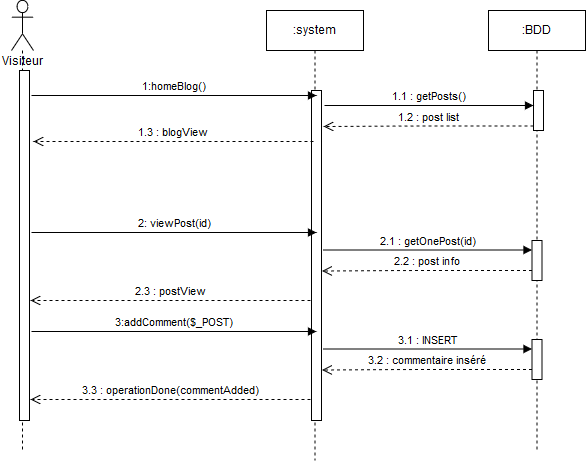

The diagram above was exported from draw.io. Its source (the exported page's mxGraphModel, read from the mxfile embedded in the PNG):
<mxGraphModel dx="1394" dy="793" grid="1" gridSize="10" guides="1" tooltips="1" connect="1" arrows="1" fold="1" page="1" pageScale="1" pageWidth="827" pageHeight="1169" math="0" shadow="0">
  <root>
    <mxCell id="0" />
    <mxCell id="1" parent="0" />
    <mxCell id="fUM2uevEOE9gBZG7iSMm-2" value="" style="shape=umlLifeline;participant=umlActor;perimeter=lifelinePerimeter;whiteSpace=wrap;html=1;container=1;collapsible=0;recursiveResize=0;verticalAlign=top;spacingTop=36;labelBackgroundColor=#ffffff;outlineConnect=0;size=50;" parent="1" vertex="1">
      <mxGeometry x="58" y="60" width="22" height="450" as="geometry" />
    </mxCell>
    <mxCell id="fUM2uevEOE9gBZG7iSMm-5" value="" style="html=1;points=[];perimeter=orthogonalPerimeter;" parent="fUM2uevEOE9gBZG7iSMm-2" vertex="1">
      <mxGeometry x="8" y="70" width="10" height="350" as="geometry" />
    </mxCell>
    <mxCell id="fUM2uevEOE9gBZG7iSMm-6" value=":system" style="html=1;points=[];perimeter=orthogonalPerimeter;shape=umlLifeline;participant=label;fontFamily=Helvetica;fontSize=12;fontColor=#000000;align=center;strokeColor=#000000;fillColor=#ffffff;recursiveResize=0;container=1;collapsible=0;" parent="1" vertex="1">
      <mxGeometry x="313" y="70" width="97" height="450" as="geometry" />
    </mxCell>
    <mxCell id="fUM2uevEOE9gBZG7iSMm-8" value="" style="html=1;points=[];perimeter=orthogonalPerimeter;" parent="fUM2uevEOE9gBZG7iSMm-6" vertex="1">
      <mxGeometry x="45" y="80" width="10" height="330" as="geometry" />
    </mxCell>
    <mxCell id="fUM2uevEOE9gBZG7iSMm-10" value="1.3 : blogView" style="html=1;verticalAlign=bottom;endArrow=open;dashed=1;endSize=8;" parent="1" edge="1">
      <mxGeometry relative="1" as="geometry">
        <mxPoint x="360" y="201" as="sourcePoint" />
        <mxPoint x="80" y="201" as="targetPoint" />
        <Array as="points">
          <mxPoint x="230" y="201" />
        </Array>
        <mxPoint as="offset" />
      </mxGeometry>
    </mxCell>
    <mxCell id="fUM2uevEOE9gBZG7iSMm-7" value="1:homeBlog()" style="html=1;verticalAlign=bottom;endArrow=block;" parent="1" edge="1">
      <mxGeometry width="80" relative="1" as="geometry">
        <mxPoint x="78" y="155" as="sourcePoint" />
        <mxPoint x="363" y="155" as="targetPoint" />
      </mxGeometry>
    </mxCell>
    <mxCell id="fUM2uevEOE9gBZG7iSMm-28" value="Visiteur" style="text;html=1;resizable=0;points=[];autosize=1;align=left;verticalAlign=top;spacingTop=-4;" parent="1" vertex="1">
      <mxGeometry x="47" y="113" width="60" height="20" as="geometry" />
    </mxCell>
    <mxCell id="jQqZS7lPE9q3gfO8sB9S-10" value=":BDD" style="html=1;points=[];perimeter=orthogonalPerimeter;shape=umlLifeline;participant=label;fontFamily=Helvetica;fontSize=12;fontColor=#000000;align=center;strokeColor=#000000;fillColor=#ffffff;recursiveResize=0;container=1;collapsible=0;" vertex="1" parent="1">
      <mxGeometry x="535" y="70" width="97" height="440" as="geometry" />
    </mxCell>
    <mxCell id="jQqZS7lPE9q3gfO8sB9S-11" value="" style="html=1;points=[];perimeter=orthogonalPerimeter;" vertex="1" parent="jQqZS7lPE9q3gfO8sB9S-10">
      <mxGeometry x="45" y="80" width="10" height="40" as="geometry" />
    </mxCell>
    <mxCell id="jQqZS7lPE9q3gfO8sB9S-12" value="1.1 : getPosts()" style="html=1;verticalAlign=bottom;endArrow=block;" edge="1" parent="1">
      <mxGeometry width="80" relative="1" as="geometry">
        <mxPoint x="371" y="165" as="sourcePoint" />
        <mxPoint x="580" y="165" as="targetPoint" />
      </mxGeometry>
    </mxCell>
    <mxCell id="jQqZS7lPE9q3gfO8sB9S-13" value="1.2 : post list" style="html=1;verticalAlign=bottom;endArrow=open;dashed=1;endSize=8;" edge="1" parent="1">
      <mxGeometry relative="1" as="geometry">
        <mxPoint x="580" y="185.5" as="sourcePoint" />
        <mxPoint x="370" y="186" as="targetPoint" />
        <Array as="points">
          <mxPoint x="450" y="185.5" />
        </Array>
        <mxPoint as="offset" />
      </mxGeometry>
    </mxCell>
    <mxCell id="jQqZS7lPE9q3gfO8sB9S-14" value="2: viewPost(id)" style="html=1;verticalAlign=bottom;endArrow=block;" edge="1" parent="1">
      <mxGeometry width="80" relative="1" as="geometry">
        <mxPoint x="78" y="292" as="sourcePoint" />
        <mxPoint x="363" y="292" as="targetPoint" />
      </mxGeometry>
    </mxCell>
    <mxCell id="jQqZS7lPE9q3gfO8sB9S-15" value="" style="html=1;points=[];perimeter=orthogonalPerimeter;" vertex="1" parent="1">
      <mxGeometry x="578.5" y="300" width="10" height="40" as="geometry" />
    </mxCell>
    <mxCell id="jQqZS7lPE9q3gfO8sB9S-16" value="2.1 : getOnePost(id)" style="html=1;verticalAlign=bottom;endArrow=block;" edge="1" parent="1">
      <mxGeometry width="80" relative="1" as="geometry">
        <mxPoint x="369.5" y="309.5" as="sourcePoint" />
        <mxPoint x="578.5" y="309.5" as="targetPoint" />
      </mxGeometry>
    </mxCell>
    <mxCell id="jQqZS7lPE9q3gfO8sB9S-17" value="2.2 : post info" style="html=1;verticalAlign=bottom;endArrow=open;dashed=1;endSize=8;" edge="1" parent="1">
      <mxGeometry relative="1" as="geometry">
        <mxPoint x="578.5" y="330" as="sourcePoint" />
        <mxPoint x="368.5" y="330.5" as="targetPoint" />
        <Array as="points">
          <mxPoint x="448.5" y="330" />
        </Array>
        <mxPoint as="offset" />
      </mxGeometry>
    </mxCell>
    <mxCell id="jQqZS7lPE9q3gfO8sB9S-18" value="2.3 : postView" style="html=1;verticalAlign=bottom;endArrow=open;dashed=1;endSize=8;" edge="1" parent="1">
      <mxGeometry relative="1" as="geometry">
        <mxPoint x="357" y="360" as="sourcePoint" />
        <mxPoint x="77" y="360" as="targetPoint" />
        <Array as="points">
          <mxPoint x="227" y="360" />
        </Array>
        <mxPoint as="offset" />
      </mxGeometry>
    </mxCell>
    <mxCell id="jQqZS7lPE9q3gfO8sB9S-20" value="3:addComment($_POST)" style="html=1;verticalAlign=bottom;endArrow=block;" edge="1" parent="1">
      <mxGeometry width="80" relative="1" as="geometry">
        <mxPoint x="78" y="391" as="sourcePoint" />
        <mxPoint x="363" y="391" as="targetPoint" />
      </mxGeometry>
    </mxCell>
    <mxCell id="jQqZS7lPE9q3gfO8sB9S-21" value="" style="html=1;points=[];perimeter=orthogonalPerimeter;" vertex="1" parent="1">
      <mxGeometry x="578.5" y="399" width="10" height="40" as="geometry" />
    </mxCell>
    <mxCell id="jQqZS7lPE9q3gfO8sB9S-22" value="3.1 : INSERT" style="html=1;verticalAlign=bottom;endArrow=block;" edge="1" parent="1">
      <mxGeometry width="80" relative="1" as="geometry">
        <mxPoint x="369.5" y="408.5" as="sourcePoint" />
        <mxPoint x="578.5" y="408.5" as="targetPoint" />
      </mxGeometry>
    </mxCell>
    <mxCell id="jQqZS7lPE9q3gfO8sB9S-23" value="3.2 : commentaire inséré" style="html=1;verticalAlign=bottom;endArrow=open;dashed=1;endSize=8;" edge="1" parent="1">
      <mxGeometry relative="1" as="geometry">
        <mxPoint x="578.5" y="429" as="sourcePoint" />
        <mxPoint x="368.5" y="429.5" as="targetPoint" />
        <Array as="points">
          <mxPoint x="448.5" y="429" />
        </Array>
        <mxPoint as="offset" />
      </mxGeometry>
    </mxCell>
    <mxCell id="jQqZS7lPE9q3gfO8sB9S-24" value="3.3 : operationDone(commentAdded)" style="html=1;verticalAlign=bottom;endArrow=open;dashed=1;endSize=8;" edge="1" parent="1">
      <mxGeometry relative="1" as="geometry">
        <mxPoint x="357" y="459" as="sourcePoint" />
        <mxPoint x="77" y="459" as="targetPoint" />
        <Array as="points">
          <mxPoint x="227" y="459" />
        </Array>
        <mxPoint as="offset" />
      </mxGeometry>
    </mxCell>
  </root>
</mxGraphModel>